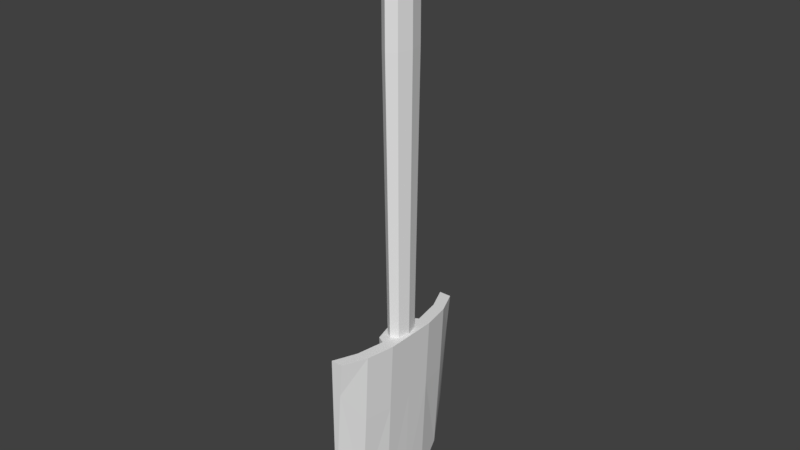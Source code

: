 # Source: shovel.blend  (saved by Blender 2.79.0; exported with 4.5.12 LTS)
import bpy
from mathutils import Matrix  # noqa: F401  (used for matrix-valued properties, if any)

bpy.ops.wm.read_factory_settings(use_empty=True)
scene = bpy.context.scene
scene.name = 'Scene'

# ---- collections
col_collection_1 = bpy.data.collections.new('Collection 1'); scene.collection.children.link(col_collection_1)

# ---- world
world_world = bpy.data.worlds.new('World'); scene.world = world_world
world_world.color = (0.05088, 0.05088, 0.05088)
world_world.use_sun_shadow = False
world_world.sun_shadow_jitter_overblur = 0.0
world_world.cycles.sampling_method = 'MANUAL'

# ---- meshes
me_cube_004 = bpy.data.meshes.new('Cube.004')
me_cube_004.from_pydata([(1.388, -1.0, -0.3474), (0.3128, -1.0, 1.0), (1.388, 1.0, -0.3474), (0.3128, 1.0, 1.0), (1.676, -1.0, -0.3474), (1.676, -1.0, 1.0), (1.676, 1.0, -0.3474), (1.676, 1.0, 1.0), (-0.5306, 0.0, -1.0), (-1.368, 0.0, 1.0), (-0.004352, 0.0, -1.0), (0.2337, 0.0, 1.0), (-0.7896, 0.7036, 1.0), (0.574, 0.7036, -0.7671), (0.1668, 0.7036, -0.7671), (0.574, 0.7036, 1.0), (0.1668, -0.7036, -0.7671), (0.574, -0.7036, 1.0), (-0.7896, -0.7036, 1.0), (0.574, -0.7036, -0.7671), (-1.368, -0.338, 1.0), (-0.004352, -0.338, -1.0), (-0.4711, -0.338, -1.0), (-0.004352, -0.338, 1.0), (-0.4711, 0.338, -1.0), (-0.004352, 0.338, 1.0), (-1.368, 0.338, 1.0), (-0.004352, 0.338, -1.0), (0.6633, -1.0, 0.632), (0.6633, 1.0, 0.632), (1.676, 1.0, 0.632), (1.676, -1.0, 0.632), (-0.004352, 0.0, 0.2436), (-1.017, 0.0, 0.2436), (0.574, 0.7036, 0.2436), (0.574, -0.7036, 0.2436), (-0.439, -0.7036, 0.2436), (-0.004352, -0.338, 0.2436), (-1.017, -0.338, 0.2436), (-1.017, 0.338, 0.2436), (-0.004352, 0.338, 0.2436), (1.55, 0.0, 1.0), (0.8454, -0.2855, 1.0), (0.8454, 0.2855, 1.0), (1.217, 0.0, 0.3142), (0.5922, -0.2855, 0.3142), (0.5922, 0.2855, 0.3142), (-0.439, 0.7036, 0.2436)], [], [(7, 15, 34, 30), (29, 3, 7, 30), (36, 18, 20, 38), (31, 5, 1, 28), (16, 19, 4, 0), (17, 18, 1, 5), (25, 26, 9, 11), (24, 27, 10, 8), (11, 23, 42, 41), (38, 20, 9, 33), (17, 35, 37, 23), (2, 6, 13, 14), (7, 3, 12, 15), (15, 25, 40, 34), (23, 20, 18, 17), (22, 21, 19, 16), (40, 25, 43, 46), (8, 10, 21, 22), (11, 9, 20, 23), (33, 9, 26, 39), (19, 21, 37, 35), (14, 13, 27, 24), (15, 12, 26, 25), (17, 5, 31, 35), (8, 33, 39, 24), (10, 32, 37, 21), (13, 34, 40, 27), (31, 4, 19, 35), (22, 38, 33, 8), (27, 40, 32, 10), (4, 31, 28, 0), (2, 29, 30, 6), (30, 34, 13, 6), (46, 43, 41, 44), (44, 41, 42, 45), (25, 11, 41, 43), (32, 40, 46, 44), (23, 37, 45, 42), (37, 32, 44, 45), (28, 1, 18, 36), (12, 47, 39, 26), (12, 3, 29, 47), (16, 0, 28, 36), (16, 36, 38, 22), (14, 24, 39, 47), (29, 2, 14, 47)])
me_cube_004.use_remesh_preserve_volume = False
me_cube_004.use_remesh_preserve_attributes = False
me_cube_004.use_mirror_vertex_groups = False
me_cube_004.update()
me_cylinder_002 = bpy.data.meshes.new('Cylinder.002')
me_cylinder_002.from_pydata([(-8.776e-09, 1.803e-09, -17.47), (-4.421e-09, 3.344e-10, 1.0), (-1.329e-08, 0.6598, -17.47), (-2.478e-08, 0.872, 1.0), (0.2768, 0.4666, -17.47), (0.3658, 0.6166, 1.0), (0.3915, -2.857e-08, -17.47), (0.5173, -3.547e-08, 1.0), (0.2768, -0.4666, -17.47), (0.3658, -0.6166, 1.0), (-4.751e-08, -0.6598, -17.47), (-7e-08, -0.872, 1.0), (-0.2768, -0.4666, -17.47), (-0.3658, -0.6166, 1.0), (-0.3915, 8.138e-09, -17.47), (-0.5173, 1.305e-08, 1.0), (-0.2768, 0.4666, -17.47), (-0.3658, 0.6166, 1.0), (-8.776e-09, 0.873, -4.439), (0.3662, 0.6173, -4.439), (0.5179, -3.636e-08, -4.439), (0.3662, -0.6173, -4.439), (-5.406e-08, -0.873, -4.439), (-0.3662, -0.6173, -4.439), (-0.5179, 1.221e-08, -4.439), (-0.3662, 0.6173, -4.439)], [], [(0, 2, 4), (1, 5, 3), (18, 3, 5, 19), (0, 4, 6), (1, 7, 5), (19, 5, 7, 20), (0, 6, 8), (1, 9, 7), (20, 7, 9, 21), (0, 8, 10), (1, 11, 9), (21, 9, 11, 22), (0, 10, 12), (1, 13, 11), (22, 11, 13, 23), (0, 12, 14), (1, 15, 13), (23, 13, 15, 24), (0, 14, 16), (1, 17, 15), (24, 15, 17, 25), (0, 16, 2), (1, 3, 17), (25, 17, 3, 18), (16, 25, 18, 2), (14, 24, 25, 16), (12, 23, 24, 14), (10, 22, 23, 12), (8, 21, 22, 10), (6, 20, 21, 8), (4, 19, 20, 6), (2, 18, 19, 4)])
me_cylinder_002.use_remesh_preserve_volume = False
me_cylinder_002.use_remesh_preserve_attributes = False
me_cylinder_002.use_mirror_vertex_groups = False
me_cylinder_002.update()

# ---- objects
ob_cube = bpy.data.objects.new('Cube', me_cube_004)
ob_cylinder = bpy.data.objects.new('Cylinder', me_cylinder_002)

# ---- transforms, parenting, visibility, modifiers, constraints
ob_cube.location = (0.0, 0.0, 0.8529)
ob_cube.scale = (-0.07946, 0.692, 0.8086)
ob_cube.lineart.crease_threshold = 0.0
ob_cylinder.location = (0.0, 0.0, 5.004)
ob_cylinder.scale = (0.2082, 0.2082, 0.2082)
ob_cylinder.lineart.crease_threshold = 0.0

# ---- collection membership
col_collection_1.objects.link(ob_cube)
col_collection_1.objects.link(ob_cylinder)

# ---- scene / render settings (as saved in the file)
scene.frame_start = 1; scene.frame_end = 250; scene.frame_set(1)
scene.render.engine = 'BLENDER_EEVEE_NEXT'
scene.render.resolution_percentage = 50
scene.render.dither_intensity = 0.0
scene.cycles.use_denoising = False
scene.cycles.samples = 128
scene.cycles.sampling_pattern = 'TABULATED_SOBOL'
scene.cycles.use_adaptive_sampling = False
scene.cycles.use_light_tree = False
scene.cycles.blur_glossy = 0.0
scene.cycles.sample_clamp_indirect = 0.0
scene.view_settings.view_transform = 'Standard'
bpy.context.view_layer.update()

# ---- added for rendering (the .blend has no active camera and no usable light): camera, sun
cam_auto = bpy.data.cameras.new('AutoCamera')
cam_auto.lens = 50.0
cam_auto.sensor_width = 36.0
cam_auto.clip_end = 1000.0
ob_auto_camera = bpy.data.objects.new('AutoCamera', cam_auto)
scene.collection.objects.link(ob_auto_camera)
ob_auto_camera.location = (4.94249, -5.94569, 6.59194)
ob_auto_camera.rotation_euler = (1.09748, -7.21219e-08, 0.694738)
scene.camera = ob_auto_camera
light_auto_sun = bpy.data.lights.new('AutoSun', 'SUN')
light_auto_sun.energy = 3.0
light_auto_sun.angle = 0.0523599
ob_auto_sun = bpy.data.objects.new('AutoSun', light_auto_sun)
scene.collection.objects.link(ob_auto_sun)
ob_auto_sun.rotation_euler = (0.872665, 0.174533, 0.523599)
bpy.context.view_layer.update()
